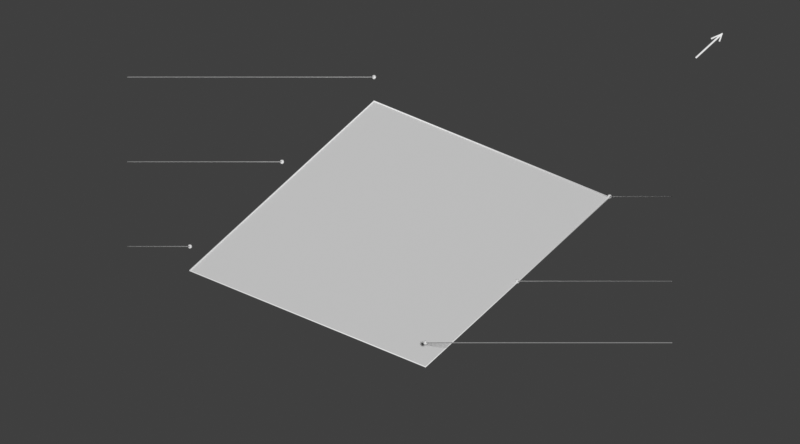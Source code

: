 # Source: 0201f222f07cd0c5.blend  (saved by Blender 5.1.30; exported with 4.5.12 LTS)
import bpy
from mathutils import Matrix  # noqa: F401  (used for matrix-valued properties, if any)

bpy.ops.wm.read_factory_settings(use_empty=True)
scene = bpy.context.scene
scene.name = 'Scene'

# ---- materials (node trees are filled in below, after node groups)
mat_concrete = bpy.data.materials.new('Concrete')
mat_concrete.diffuse_color = (0.72, 0.78, 0.81, 1.0)
mat_leaders = bpy.data.materials.new('Leaders')
mat_leaders.diffuse_color = (0.025, 0.025, 0.025, 1.0)
mat_survey_point = bpy.data.materials.new('Survey point')
mat_survey_point.diffuse_color = (0.9, 0.28, 0.025, 1.0)

# ---- material node trees
mat_concrete.use_nodes = True; mat_concrete.node_tree.nodes.clear()
_N = mat_concrete.node_tree.nodes; _L = mat_concrete.node_tree.links
n0 = _N.new('ShaderNodeBsdfPrincipled'); n0.name = 'Principled BSDF'; n0.location = (-200, 100)
n1 = _N.new('ShaderNodeOutputMaterial'); n1.name = 'Material Output'; n1.location = (200, 100)
_L.new(n0.outputs[0], n1.inputs[0])
n1.is_active_output = True
mat_leaders.use_nodes = True; mat_leaders.node_tree.nodes.clear()
_N = mat_leaders.node_tree.nodes; _L = mat_leaders.node_tree.links
n0 = _N.new('ShaderNodeBsdfPrincipled'); n0.name = 'Principled BSDF'; n0.location = (-200, 100)
n1 = _N.new('ShaderNodeOutputMaterial'); n1.name = 'Material Output'; n1.location = (200, 100)
_L.new(n0.outputs[0], n1.inputs[0])
n1.is_active_output = True
mat_survey_point.use_nodes = True; mat_survey_point.node_tree.nodes.clear()
_N = mat_survey_point.node_tree.nodes; _L = mat_survey_point.node_tree.links
n0 = _N.new('ShaderNodeBsdfPrincipled'); n0.name = 'Principled BSDF'; n0.location = (-200, 100)
n1 = _N.new('ShaderNodeOutputMaterial'); n1.name = 'Material Output'; n1.location = (200, 100)
_L.new(n0.outputs[0], n1.inputs[0])
n1.is_active_output = True

# ---- world
world_white = bpy.data.worlds.new('White'); scene.world = world_white
world_white.use_nodes = True; world_white.node_tree.nodes.clear()
_N = world_white.node_tree.nodes; _L = world_white.node_tree.links
n0 = _N.new('ShaderNodeBackground'); n0.name = 'Background'; n0.location = (-200, 100)
n0.inputs[0].default_value = (0.05, 0.05, 0.05, 1.0)
n1 = _N.new('ShaderNodeOutputWorld'); n1.name = 'World Output'; n1.location = (200, 100)
_L.new(n0.outputs[0], n1.inputs[0])
n1.is_active_output = True
world_white.color = (1.0, 1.0, 1.0)

# ---- cameras
cam_camera = bpy.data.cameras.new('Camera')
cam_camera.type = 'ORTHO'
cam_camera.ortho_scale = 8.193

# ---- meshes
me_head_top_envelope = bpy.data.meshes.new('Head top envelope')
me_head_top_envelope.from_pydata([(-1.45, -1.7, 0.0), (1.45, -1.7, 0.0), (1.45, 1.7, 0.0), (-1.45, 1.7, 0.0)], [], [(0, 1, 2, 3)])
me_head_top_envelope.materials.append(mat_concrete)
me_head_top_envelope.update()
me_sphere = bpy.data.meshes.new('Sphere')
me_sphere.from_pydata([(0.0, 0.0, 0.02294), (0.0, 0.01622, 0.01622), (0.0, 0.01622, -0.01622), (0.0, 0.0, -0.02294), (0.01147, 0.01147, 0.01622), (0.01622, 0.01622, 0.0), (0.01147, 0.01147, -0.01622), (0.01622, 0.0, 0.01622), (0.02294, 0.0, 0.0), (0.01622, 0.0, -0.01622), (0.01147, -0.01147, 0.01622), (0.01622, -0.01622, 0.0), (0.01147, -0.01147, -0.01622), (0.0, -0.01622, 0.01622), (0.0, -0.02294, 0.0), (0.0, -0.01622, -0.01622), (-0.01147, -0.01147, 0.01622), (-0.01622, -0.01622, 0.0), (-0.01147, -0.01147, -0.01622), (-0.01622, 0.0, 0.01622), (-0.02294, 0.0, 0.0), (-0.01622, 0.0, -0.01622), (-0.01147, 0.01147, 0.01622), (-0.01622, 0.01622, 0.0), (-0.01147, 0.01147, -0.01622), (0.0, 0.02294, 0.0)], [], [(3, 2, 6), (25, 1, 4, 5), (2, 25, 5, 6), (1, 0, 4), (3, 6, 9), (5, 4, 7, 8), (6, 5, 8, 9), (4, 0, 7), (3, 9, 12), (8, 7, 10, 11), (9, 8, 11, 12), (7, 0, 10), (3, 12, 15), (11, 10, 13, 14), (12, 11, 14, 15), (10, 0, 13), (13, 0, 16), (3, 15, 18), (14, 13, 16, 17), (15, 14, 17, 18), (18, 17, 20, 21), (16, 0, 19), (3, 18, 21), (17, 16, 19, 20), (21, 20, 23, 24), (19, 0, 22), (3, 21, 24), (20, 19, 22, 23), (24, 23, 25, 2), (22, 0, 1), (3, 24, 2), (23, 22, 1, 25)])
_uv = me_sphere.uv_layers.new(name='UVMap')
_uv.uv.foreach_set('vector', [0.6875, 5.96e-08, 0.75, 0.25, 0.625, 0.25, 0.75, 0.5, 0.75, 0.75, 0.625, 0.75, 0.625, 0.5, 0.75, 0.25, 0.75, 0.5, 0.625, 0.5, 0.625, 0.25, 0.75, 0.75, 0.6875, 1.0, 0.625, 0.75, 0.5625, 5.96e-08, 0.625, 0.25, 0.5, 0.25, 0.625, 0.5, 0.625, 0.75, 0.5, 0.75, 0.5, 0.5, 0.625, 0.25, 0.625, 0.5, 0.5, 0.5, 0.5, 0.25, 0.625, 0.75, 0.5625, 1.0, 0.5, 0.75, 0.4375, 5.96e-08, 0.5, 0.25, 0.375, 0.25, 0.5, 0.5, 0.5, 0.75, 0.375, 0.75, 0.375, 0.5, 0.5, 0.25, 0.5, 0.5, 0.375, 0.5, 0.375, 0.25, 0.5, 0.75, 0.4375, 1.0, 0.375, 0.75, 0.3125, 5.96e-08, 0.375, 0.25, 0.25, 0.25, 0.375, 0.5, 0.375, 0.75, 0.25, 0.75, 0.25, 0.5, 0.375, 0.25, 0.375, 0.5, 0.25, 0.5, 0.25, 0.25, 0.375, 0.75, 0.3125, 1.0, 0.25, 0.75, 0.25, 0.75, 0.1875, 1.0, 0.125, 0.75, 0.1875, 5.96e-08, 0.25, 0.25, 0.125, 0.25, 0.25, 0.5, 0.25, 0.75, 0.125, 0.75, 0.125, 0.5, 0.25, 0.25, 0.25, 0.5, 0.125, 0.5, 0.125, 0.25, 0.125, 0.25, 0.125, 0.5, 0.0, 0.5, 0.0, 0.25, 0.125, 0.75, 0.0625, 1.0, 0.0, 0.75, 0.0625, 5.96e-08, 0.125, 0.25, 0.0, 0.25, 0.125, 0.5, 0.125, 0.75, 0.0, 0.75, 0.0, 0.5, 1.0, 0.25, 1.0, 0.5, 0.875, 0.5, 0.875, 0.25, 1.0, 0.75, 0.9375, 1.0, 0.875, 0.75, 0.9375, 5.96e-08, 1.0, 0.25, 0.875, 0.25, 1.0, 0.5, 1.0, 0.75, 0.875, 0.75, 0.875, 0.5, 0.875, 0.25, 0.875, 0.5, 0.75, 0.5, 0.75, 0.25, 0.875, 0.75, 0.8125, 1.0, 0.75, 0.75, 0.8125, 5.96e-08, 0.875, 0.25, 0.75, 0.25, 0.875, 0.5, 0.875, 0.75, 0.75, 0.75, 0.75, 0.5])
me_sphere.materials.append(mat_survey_point)
me_sphere.update()
me_sphere_001 = bpy.data.meshes.new('Sphere.001')
me_sphere_001.from_pydata([(0.0, 0.0, 0.02294), (0.0, 0.01622, 0.01622), (0.0, 0.01622, -0.01622), (0.0, 0.0, -0.02294), (0.01147, 0.01147, 0.01622), (0.01622, 0.01622, 0.0), (0.01147, 0.01147, -0.01622), (0.01622, 0.0, 0.01622), (0.02294, 0.0, 0.0), (0.01622, 0.0, -0.01622), (0.01147, -0.01147, 0.01622), (0.01622, -0.01622, 0.0), (0.01147, -0.01147, -0.01622), (0.0, -0.01622, 0.01622), (0.0, -0.02294, 0.0), (0.0, -0.01622, -0.01622), (-0.01147, -0.01147, 0.01622), (-0.01622, -0.01622, 0.0), (-0.01147, -0.01147, -0.01622), (-0.01622, 0.0, 0.01622), (-0.02294, 0.0, 0.0), (-0.01622, 0.0, -0.01622), (-0.01147, 0.01147, 0.01622), (-0.01622, 0.01622, 0.0), (-0.01147, 0.01147, -0.01622), (0.0, 0.02294, 0.0)], [], [(3, 2, 6), (25, 1, 4, 5), (2, 25, 5, 6), (1, 0, 4), (3, 6, 9), (5, 4, 7, 8), (6, 5, 8, 9), (4, 0, 7), (3, 9, 12), (8, 7, 10, 11), (9, 8, 11, 12), (7, 0, 10), (3, 12, 15), (11, 10, 13, 14), (12, 11, 14, 15), (10, 0, 13), (13, 0, 16), (3, 15, 18), (14, 13, 16, 17), (15, 14, 17, 18), (18, 17, 20, 21), (16, 0, 19), (3, 18, 21), (17, 16, 19, 20), (21, 20, 23, 24), (19, 0, 22), (3, 21, 24), (20, 19, 22, 23), (24, 23, 25, 2), (22, 0, 1), (3, 24, 2), (23, 22, 1, 25)])
_uv = me_sphere_001.uv_layers.new(name='UVMap')
_uv.uv.foreach_set('vector', [0.6875, 5.96e-08, 0.75, 0.25, 0.625, 0.25, 0.75, 0.5, 0.75, 0.75, 0.625, 0.75, 0.625, 0.5, 0.75, 0.25, 0.75, 0.5, 0.625, 0.5, 0.625, 0.25, 0.75, 0.75, 0.6875, 1.0, 0.625, 0.75, 0.5625, 5.96e-08, 0.625, 0.25, 0.5, 0.25, 0.625, 0.5, 0.625, 0.75, 0.5, 0.75, 0.5, 0.5, 0.625, 0.25, 0.625, 0.5, 0.5, 0.5, 0.5, 0.25, 0.625, 0.75, 0.5625, 1.0, 0.5, 0.75, 0.4375, 5.96e-08, 0.5, 0.25, 0.375, 0.25, 0.5, 0.5, 0.5, 0.75, 0.375, 0.75, 0.375, 0.5, 0.5, 0.25, 0.5, 0.5, 0.375, 0.5, 0.375, 0.25, 0.5, 0.75, 0.4375, 1.0, 0.375, 0.75, 0.3125, 5.96e-08, 0.375, 0.25, 0.25, 0.25, 0.375, 0.5, 0.375, 0.75, 0.25, 0.75, 0.25, 0.5, 0.375, 0.25, 0.375, 0.5, 0.25, 0.5, 0.25, 0.25, 0.375, 0.75, 0.3125, 1.0, 0.25, 0.75, 0.25, 0.75, 0.1875, 1.0, 0.125, 0.75, 0.1875, 5.96e-08, 0.25, 0.25, 0.125, 0.25, 0.25, 0.5, 0.25, 0.75, 0.125, 0.75, 0.125, 0.5, 0.25, 0.25, 0.25, 0.5, 0.125, 0.5, 0.125, 0.25, 0.125, 0.25, 0.125, 0.5, 0.0, 0.5, 0.0, 0.25, 0.125, 0.75, 0.0625, 1.0, 0.0, 0.75, 0.0625, 5.96e-08, 0.125, 0.25, 0.0, 0.25, 0.125, 0.5, 0.125, 0.75, 0.0, 0.75, 0.0, 0.5, 1.0, 0.25, 1.0, 0.5, 0.875, 0.5, 0.875, 0.25, 1.0, 0.75, 0.9375, 1.0, 0.875, 0.75, 0.9375, 5.96e-08, 1.0, 0.25, 0.875, 0.25, 1.0, 0.5, 1.0, 0.75, 0.875, 0.75, 0.875, 0.5, 0.875, 0.25, 0.875, 0.5, 0.75, 0.5, 0.75, 0.25, 0.875, 0.75, 0.8125, 1.0, 0.75, 0.75, 0.8125, 5.96e-08, 0.875, 0.25, 0.75, 0.25, 0.875, 0.5, 0.875, 0.75, 0.75, 0.75, 0.75, 0.5])
me_sphere_001.materials.append(mat_survey_point)
me_sphere_001.update()
me_sphere_002 = bpy.data.meshes.new('Sphere.002')
me_sphere_002.from_pydata([(0.0, 0.0, 0.02294), (0.0, 0.01622, 0.01622), (0.0, 0.01622, -0.01622), (0.0, 0.0, -0.02294), (0.01147, 0.01147, 0.01622), (0.01622, 0.01622, 0.0), (0.01147, 0.01147, -0.01622), (0.01622, 0.0, 0.01622), (0.02294, 0.0, 0.0), (0.01622, 0.0, -0.01622), (0.01147, -0.01147, 0.01622), (0.01622, -0.01622, 0.0), (0.01147, -0.01147, -0.01622), (0.0, -0.01622, 0.01622), (0.0, -0.02294, 0.0), (0.0, -0.01622, -0.01622), (-0.01147, -0.01147, 0.01622), (-0.01622, -0.01622, 0.0), (-0.01147, -0.01147, -0.01622), (-0.01622, 0.0, 0.01622), (-0.02294, 0.0, 0.0), (-0.01622, 0.0, -0.01622), (-0.01147, 0.01147, 0.01622), (-0.01622, 0.01622, 0.0), (-0.01147, 0.01147, -0.01622), (0.0, 0.02294, 0.0)], [], [(3, 2, 6), (25, 1, 4, 5), (2, 25, 5, 6), (1, 0, 4), (3, 6, 9), (5, 4, 7, 8), (6, 5, 8, 9), (4, 0, 7), (3, 9, 12), (8, 7, 10, 11), (9, 8, 11, 12), (7, 0, 10), (3, 12, 15), (11, 10, 13, 14), (12, 11, 14, 15), (10, 0, 13), (13, 0, 16), (3, 15, 18), (14, 13, 16, 17), (15, 14, 17, 18), (18, 17, 20, 21), (16, 0, 19), (3, 18, 21), (17, 16, 19, 20), (21, 20, 23, 24), (19, 0, 22), (3, 21, 24), (20, 19, 22, 23), (24, 23, 25, 2), (22, 0, 1), (3, 24, 2), (23, 22, 1, 25)])
_uv = me_sphere_002.uv_layers.new(name='UVMap')
_uv.uv.foreach_set('vector', [0.6875, 5.96e-08, 0.75, 0.25, 0.625, 0.25, 0.75, 0.5, 0.75, 0.75, 0.625, 0.75, 0.625, 0.5, 0.75, 0.25, 0.75, 0.5, 0.625, 0.5, 0.625, 0.25, 0.75, 0.75, 0.6875, 1.0, 0.625, 0.75, 0.5625, 5.96e-08, 0.625, 0.25, 0.5, 0.25, 0.625, 0.5, 0.625, 0.75, 0.5, 0.75, 0.5, 0.5, 0.625, 0.25, 0.625, 0.5, 0.5, 0.5, 0.5, 0.25, 0.625, 0.75, 0.5625, 1.0, 0.5, 0.75, 0.4375, 5.96e-08, 0.5, 0.25, 0.375, 0.25, 0.5, 0.5, 0.5, 0.75, 0.375, 0.75, 0.375, 0.5, 0.5, 0.25, 0.5, 0.5, 0.375, 0.5, 0.375, 0.25, 0.5, 0.75, 0.4375, 1.0, 0.375, 0.75, 0.3125, 5.96e-08, 0.375, 0.25, 0.25, 0.25, 0.375, 0.5, 0.375, 0.75, 0.25, 0.75, 0.25, 0.5, 0.375, 0.25, 0.375, 0.5, 0.25, 0.5, 0.25, 0.25, 0.375, 0.75, 0.3125, 1.0, 0.25, 0.75, 0.25, 0.75, 0.1875, 1.0, 0.125, 0.75, 0.1875, 5.96e-08, 0.25, 0.25, 0.125, 0.25, 0.25, 0.5, 0.25, 0.75, 0.125, 0.75, 0.125, 0.5, 0.25, 0.25, 0.25, 0.5, 0.125, 0.5, 0.125, 0.25, 0.125, 0.25, 0.125, 0.5, 0.0, 0.5, 0.0, 0.25, 0.125, 0.75, 0.0625, 1.0, 0.0, 0.75, 0.0625, 5.96e-08, 0.125, 0.25, 0.0, 0.25, 0.125, 0.5, 0.125, 0.75, 0.0, 0.75, 0.0, 0.5, 1.0, 0.25, 1.0, 0.5, 0.875, 0.5, 0.875, 0.25, 1.0, 0.75, 0.9375, 1.0, 0.875, 0.75, 0.9375, 5.96e-08, 1.0, 0.25, 0.875, 0.25, 1.0, 0.5, 1.0, 0.75, 0.875, 0.75, 0.875, 0.5, 0.875, 0.25, 0.875, 0.5, 0.75, 0.5, 0.75, 0.25, 0.875, 0.75, 0.8125, 1.0, 0.75, 0.75, 0.8125, 5.96e-08, 0.875, 0.25, 0.75, 0.25, 0.875, 0.5, 0.875, 0.75, 0.75, 0.75, 0.75, 0.5])
me_sphere_002.materials.append(mat_survey_point)
me_sphere_002.update()
me_sphere_003 = bpy.data.meshes.new('Sphere.003')
me_sphere_003.from_pydata([(0.0, 0.0, 0.02294), (0.0, 0.01622, 0.01622), (0.0, 0.01622, -0.01622), (0.0, 0.0, -0.02294), (0.01147, 0.01147, 0.01622), (0.01622, 0.01622, 0.0), (0.01147, 0.01147, -0.01622), (0.01622, 0.0, 0.01622), (0.02294, 0.0, 0.0), (0.01622, 0.0, -0.01622), (0.01147, -0.01147, 0.01622), (0.01622, -0.01622, 0.0), (0.01147, -0.01147, -0.01622), (0.0, -0.01622, 0.01622), (0.0, -0.02294, 0.0), (0.0, -0.01622, -0.01622), (-0.01147, -0.01147, 0.01622), (-0.01622, -0.01622, 0.0), (-0.01147, -0.01147, -0.01622), (-0.01622, 0.0, 0.01622), (-0.02294, 0.0, 0.0), (-0.01622, 0.0, -0.01622), (-0.01147, 0.01147, 0.01622), (-0.01622, 0.01622, 0.0), (-0.01147, 0.01147, -0.01622), (0.0, 0.02294, 0.0)], [], [(3, 2, 6), (25, 1, 4, 5), (2, 25, 5, 6), (1, 0, 4), (3, 6, 9), (5, 4, 7, 8), (6, 5, 8, 9), (4, 0, 7), (3, 9, 12), (8, 7, 10, 11), (9, 8, 11, 12), (7, 0, 10), (3, 12, 15), (11, 10, 13, 14), (12, 11, 14, 15), (10, 0, 13), (13, 0, 16), (3, 15, 18), (14, 13, 16, 17), (15, 14, 17, 18), (18, 17, 20, 21), (16, 0, 19), (3, 18, 21), (17, 16, 19, 20), (21, 20, 23, 24), (19, 0, 22), (3, 21, 24), (20, 19, 22, 23), (24, 23, 25, 2), (22, 0, 1), (3, 24, 2), (23, 22, 1, 25)])
_uv = me_sphere_003.uv_layers.new(name='UVMap')
_uv.uv.foreach_set('vector', [0.6875, 5.96e-08, 0.75, 0.25, 0.625, 0.25, 0.75, 0.5, 0.75, 0.75, 0.625, 0.75, 0.625, 0.5, 0.75, 0.25, 0.75, 0.5, 0.625, 0.5, 0.625, 0.25, 0.75, 0.75, 0.6875, 1.0, 0.625, 0.75, 0.5625, 5.96e-08, 0.625, 0.25, 0.5, 0.25, 0.625, 0.5, 0.625, 0.75, 0.5, 0.75, 0.5, 0.5, 0.625, 0.25, 0.625, 0.5, 0.5, 0.5, 0.5, 0.25, 0.625, 0.75, 0.5625, 1.0, 0.5, 0.75, 0.4375, 5.96e-08, 0.5, 0.25, 0.375, 0.25, 0.5, 0.5, 0.5, 0.75, 0.375, 0.75, 0.375, 0.5, 0.5, 0.25, 0.5, 0.5, 0.375, 0.5, 0.375, 0.25, 0.5, 0.75, 0.4375, 1.0, 0.375, 0.75, 0.3125, 5.96e-08, 0.375, 0.25, 0.25, 0.25, 0.375, 0.5, 0.375, 0.75, 0.25, 0.75, 0.25, 0.5, 0.375, 0.25, 0.375, 0.5, 0.25, 0.5, 0.25, 0.25, 0.375, 0.75, 0.3125, 1.0, 0.25, 0.75, 0.25, 0.75, 0.1875, 1.0, 0.125, 0.75, 0.1875, 5.96e-08, 0.25, 0.25, 0.125, 0.25, 0.25, 0.5, 0.25, 0.75, 0.125, 0.75, 0.125, 0.5, 0.25, 0.25, 0.25, 0.5, 0.125, 0.5, 0.125, 0.25, 0.125, 0.25, 0.125, 0.5, 0.0, 0.5, 0.0, 0.25, 0.125, 0.75, 0.0625, 1.0, 0.0, 0.75, 0.0625, 5.96e-08, 0.125, 0.25, 0.0, 0.25, 0.125, 0.5, 0.125, 0.75, 0.0, 0.75, 0.0, 0.5, 1.0, 0.25, 1.0, 0.5, 0.875, 0.5, 0.875, 0.25, 1.0, 0.75, 0.9375, 1.0, 0.875, 0.75, 0.9375, 5.96e-08, 1.0, 0.25, 0.875, 0.25, 1.0, 0.5, 1.0, 0.75, 0.875, 0.75, 0.875, 0.5, 0.875, 0.25, 0.875, 0.5, 0.75, 0.5, 0.75, 0.25, 0.875, 0.75, 0.8125, 1.0, 0.75, 0.75, 0.8125, 5.96e-08, 0.875, 0.25, 0.75, 0.25, 0.875, 0.5, 0.875, 0.75, 0.75, 0.75, 0.75, 0.5])
me_sphere_003.materials.append(mat_survey_point)
me_sphere_003.update()
me_sphere_004 = bpy.data.meshes.new('Sphere.004')
me_sphere_004.from_pydata([(0.0, 0.0, 0.02294), (0.0, 0.01622, 0.01622), (0.0, 0.01622, -0.01622), (0.0, 0.0, -0.02294), (0.01147, 0.01147, 0.01622), (0.01622, 0.01622, 0.0), (0.01147, 0.01147, -0.01622), (0.01622, 0.0, 0.01622), (0.02294, 0.0, 0.0), (0.01622, 0.0, -0.01622), (0.01147, -0.01147, 0.01622), (0.01622, -0.01622, 0.0), (0.01147, -0.01147, -0.01622), (0.0, -0.01622, 0.01622), (0.0, -0.02294, 0.0), (0.0, -0.01622, -0.01622), (-0.01147, -0.01147, 0.01622), (-0.01622, -0.01622, 0.0), (-0.01147, -0.01147, -0.01622), (-0.01622, 0.0, 0.01622), (-0.02294, 0.0, 0.0), (-0.01622, 0.0, -0.01622), (-0.01147, 0.01147, 0.01622), (-0.01622, 0.01622, 0.0), (-0.01147, 0.01147, -0.01622), (0.0, 0.02294, 0.0)], [], [(3, 2, 6), (25, 1, 4, 5), (2, 25, 5, 6), (1, 0, 4), (3, 6, 9), (5, 4, 7, 8), (6, 5, 8, 9), (4, 0, 7), (3, 9, 12), (8, 7, 10, 11), (9, 8, 11, 12), (7, 0, 10), (3, 12, 15), (11, 10, 13, 14), (12, 11, 14, 15), (10, 0, 13), (13, 0, 16), (3, 15, 18), (14, 13, 16, 17), (15, 14, 17, 18), (18, 17, 20, 21), (16, 0, 19), (3, 18, 21), (17, 16, 19, 20), (21, 20, 23, 24), (19, 0, 22), (3, 21, 24), (20, 19, 22, 23), (24, 23, 25, 2), (22, 0, 1), (3, 24, 2), (23, 22, 1, 25)])
_uv = me_sphere_004.uv_layers.new(name='UVMap')
_uv.uv.foreach_set('vector', [0.6875, 5.96e-08, 0.75, 0.25, 0.625, 0.25, 0.75, 0.5, 0.75, 0.75, 0.625, 0.75, 0.625, 0.5, 0.75, 0.25, 0.75, 0.5, 0.625, 0.5, 0.625, 0.25, 0.75, 0.75, 0.6875, 1.0, 0.625, 0.75, 0.5625, 5.96e-08, 0.625, 0.25, 0.5, 0.25, 0.625, 0.5, 0.625, 0.75, 0.5, 0.75, 0.5, 0.5, 0.625, 0.25, 0.625, 0.5, 0.5, 0.5, 0.5, 0.25, 0.625, 0.75, 0.5625, 1.0, 0.5, 0.75, 0.4375, 5.96e-08, 0.5, 0.25, 0.375, 0.25, 0.5, 0.5, 0.5, 0.75, 0.375, 0.75, 0.375, 0.5, 0.5, 0.25, 0.5, 0.5, 0.375, 0.5, 0.375, 0.25, 0.5, 0.75, 0.4375, 1.0, 0.375, 0.75, 0.3125, 5.96e-08, 0.375, 0.25, 0.25, 0.25, 0.375, 0.5, 0.375, 0.75, 0.25, 0.75, 0.25, 0.5, 0.375, 0.25, 0.375, 0.5, 0.25, 0.5, 0.25, 0.25, 0.375, 0.75, 0.3125, 1.0, 0.25, 0.75, 0.25, 0.75, 0.1875, 1.0, 0.125, 0.75, 0.1875, 5.96e-08, 0.25, 0.25, 0.125, 0.25, 0.25, 0.5, 0.25, 0.75, 0.125, 0.75, 0.125, 0.5, 0.25, 0.25, 0.25, 0.5, 0.125, 0.5, 0.125, 0.25, 0.125, 0.25, 0.125, 0.5, 0.0, 0.5, 0.0, 0.25, 0.125, 0.75, 0.0625, 1.0, 0.0, 0.75, 0.0625, 5.96e-08, 0.125, 0.25, 0.0, 0.25, 0.125, 0.5, 0.125, 0.75, 0.0, 0.75, 0.0, 0.5, 1.0, 0.25, 1.0, 0.5, 0.875, 0.5, 0.875, 0.25, 1.0, 0.75, 0.9375, 1.0, 0.875, 0.75, 0.9375, 5.96e-08, 1.0, 0.25, 0.875, 0.25, 1.0, 0.5, 1.0, 0.75, 0.875, 0.75, 0.875, 0.5, 0.875, 0.25, 0.875, 0.5, 0.75, 0.5, 0.75, 0.25, 0.875, 0.75, 0.8125, 1.0, 0.75, 0.75, 0.8125, 5.96e-08, 0.875, 0.25, 0.75, 0.25, 0.875, 0.5, 0.875, 0.75, 0.75, 0.75, 0.75, 0.5])
me_sphere_004.materials.append(mat_survey_point)
me_sphere_004.update()
me_sphere_005 = bpy.data.meshes.new('Sphere.005')
me_sphere_005.from_pydata([(0.0, 0.0, 0.02294), (0.0, 0.01622, 0.01622), (0.0, 0.01622, -0.01622), (0.0, 0.0, -0.02294), (0.01147, 0.01147, 0.01622), (0.01622, 0.01622, 0.0), (0.01147, 0.01147, -0.01622), (0.01622, 0.0, 0.01622), (0.02294, 0.0, 0.0), (0.01622, 0.0, -0.01622), (0.01147, -0.01147, 0.01622), (0.01622, -0.01622, 0.0), (0.01147, -0.01147, -0.01622), (0.0, -0.01622, 0.01622), (0.0, -0.02294, 0.0), (0.0, -0.01622, -0.01622), (-0.01147, -0.01147, 0.01622), (-0.01622, -0.01622, 0.0), (-0.01147, -0.01147, -0.01622), (-0.01622, 0.0, 0.01622), (-0.02294, 0.0, 0.0), (-0.01622, 0.0, -0.01622), (-0.01147, 0.01147, 0.01622), (-0.01622, 0.01622, 0.0), (-0.01147, 0.01147, -0.01622), (0.0, 0.02294, 0.0)], [], [(3, 2, 6), (25, 1, 4, 5), (2, 25, 5, 6), (1, 0, 4), (3, 6, 9), (5, 4, 7, 8), (6, 5, 8, 9), (4, 0, 7), (3, 9, 12), (8, 7, 10, 11), (9, 8, 11, 12), (7, 0, 10), (3, 12, 15), (11, 10, 13, 14), (12, 11, 14, 15), (10, 0, 13), (13, 0, 16), (3, 15, 18), (14, 13, 16, 17), (15, 14, 17, 18), (18, 17, 20, 21), (16, 0, 19), (3, 18, 21), (17, 16, 19, 20), (21, 20, 23, 24), (19, 0, 22), (3, 21, 24), (20, 19, 22, 23), (24, 23, 25, 2), (22, 0, 1), (3, 24, 2), (23, 22, 1, 25)])
_uv = me_sphere_005.uv_layers.new(name='UVMap')
_uv.uv.foreach_set('vector', [0.6875, 5.96e-08, 0.75, 0.25, 0.625, 0.25, 0.75, 0.5, 0.75, 0.75, 0.625, 0.75, 0.625, 0.5, 0.75, 0.25, 0.75, 0.5, 0.625, 0.5, 0.625, 0.25, 0.75, 0.75, 0.6875, 1.0, 0.625, 0.75, 0.5625, 5.96e-08, 0.625, 0.25, 0.5, 0.25, 0.625, 0.5, 0.625, 0.75, 0.5, 0.75, 0.5, 0.5, 0.625, 0.25, 0.625, 0.5, 0.5, 0.5, 0.5, 0.25, 0.625, 0.75, 0.5625, 1.0, 0.5, 0.75, 0.4375, 5.96e-08, 0.5, 0.25, 0.375, 0.25, 0.5, 0.5, 0.5, 0.75, 0.375, 0.75, 0.375, 0.5, 0.5, 0.25, 0.5, 0.5, 0.375, 0.5, 0.375, 0.25, 0.5, 0.75, 0.4375, 1.0, 0.375, 0.75, 0.3125, 5.96e-08, 0.375, 0.25, 0.25, 0.25, 0.375, 0.5, 0.375, 0.75, 0.25, 0.75, 0.25, 0.5, 0.375, 0.25, 0.375, 0.5, 0.25, 0.5, 0.25, 0.25, 0.375, 0.75, 0.3125, 1.0, 0.25, 0.75, 0.25, 0.75, 0.1875, 1.0, 0.125, 0.75, 0.1875, 5.96e-08, 0.25, 0.25, 0.125, 0.25, 0.25, 0.5, 0.25, 0.75, 0.125, 0.75, 0.125, 0.5, 0.25, 0.25, 0.25, 0.5, 0.125, 0.5, 0.125, 0.25, 0.125, 0.25, 0.125, 0.5, 0.0, 0.5, 0.0, 0.25, 0.125, 0.75, 0.0625, 1.0, 0.0, 0.75, 0.0625, 5.96e-08, 0.125, 0.25, 0.0, 0.25, 0.125, 0.5, 0.125, 0.75, 0.0, 0.75, 0.0, 0.5, 1.0, 0.25, 1.0, 0.5, 0.875, 0.5, 0.875, 0.25, 1.0, 0.75, 0.9375, 1.0, 0.875, 0.75, 0.9375, 5.96e-08, 1.0, 0.25, 0.875, 0.25, 1.0, 0.5, 1.0, 0.75, 0.875, 0.75, 0.875, 0.5, 0.875, 0.25, 0.875, 0.5, 0.75, 0.5, 0.75, 0.25, 0.875, 0.75, 0.8125, 1.0, 0.75, 0.75, 0.8125, 5.96e-08, 0.875, 0.25, 0.75, 0.25, 0.875, 0.5, 0.875, 0.75, 0.75, 0.75, 0.75, 0.5])
me_sphere_005.materials.append(mat_survey_point)
me_sphere_005.update()

# ---- curves / text
cu_top_edge = bpy.data.curves.new('Top edge', 'CURVE')
cu_top_edge.dimensions = '3D'
_sp = cu_top_edge.splines.new('POLY'); _sp.points.add(4)
_sp.points.foreach_set('co', [-1.45, -1.7, 0.0, 1.0, 1.45, -1.7, 0.0, 1.0, 1.45, 1.7, 0.0, 1.0, -1.45, 1.7, 0.0, 1.0, -1.45, -1.7, 0.0, 1.0])
cu_top_edge.materials.append(mat_leaders)
cu_top_edge.bevel_depth = 0.008
cu_top_edge.fill_mode = 'FULL'
cu_leader_t1 = bpy.data.curves.new('Leader T1', 'CURVE')
cu_leader_t1.dimensions = '3D'
_sp = cu_leader_t1.splines.new('POLY'); _sp.points.add(1)
_sp.points.foreach_set('co', [-1.45, 1.7, 0.312, 1.0, 0.7652, -6.17, 6.351, 1.0])
cu_leader_t1.materials.append(mat_leaders)
cu_leader_t1.bevel_depth = 0.004916
cu_leader_t1.fill_mode = 'FULL'
cu_leader_t3 = bpy.data.curves.new('Leader T3', 'CURVE')
cu_leader_t3.dimensions = '3D'
_sp = cu_leader_t3.splines.new('POLY'); _sp.points.add(1)
_sp.points.foreach_set('co', [-1.45, 0.0, 0.312, 1.0, 1.06, -6.613, 5.666, 1.0])
cu_leader_t3.materials.append(mat_leaders)
cu_leader_t3.bevel_depth = 0.004916
cu_leader_t3.fill_mode = 'FULL'
cu_leader_t5 = bpy.data.curves.new('Leader T5', 'CURVE')
cu_leader_t5.dimensions = '3D'
_sp = cu_leader_t5.splines.new('POLY'); _sp.points.add(1)
_sp.points.foreach_set('co', [-1.45, -1.7, 0.312, 1.0, 1.356, -7.055, 4.981, 1.0])
cu_leader_t5.materials.append(mat_leaders)
cu_leader_t5.bevel_depth = 0.004916
cu_leader_t5.fill_mode = 'FULL'
cu_leader_t2 = bpy.data.curves.new('Leader T2', 'CURVE')
cu_leader_t2.dimensions = '3D'
_sp = cu_leader_t2.splines.new('POLY'); _sp.points.add(1)
_sp.points.foreach_set('co', [1.45, 1.7, 0.012, 1.0, 5.817, -3.704, 5.385, 1.0])
cu_leader_t2.materials.append(mat_leaders)
cu_leader_t2.bevel_depth = 0.004916
cu_leader_t2.fill_mode = 'FULL'
cu_leader_t4 = bpy.data.curves.new('Leader T4', 'CURVE')
cu_leader_t4.dimensions = '3D'
_sp = cu_leader_t4.splines.new('POLY'); _sp.points.add(1)
_sp.points.foreach_set('co', [1.45, 0.0, 0.012, 1.0, 6.112, -4.147, 4.7, 1.0])
cu_leader_t4.materials.append(mat_leaders)
cu_leader_t4.bevel_depth = 0.004916
cu_leader_t4.fill_mode = 'FULL'
cu_leader_t6 = bpy.data.curves.new('Leader T6', 'CURVE')
cu_leader_t6.dimensions = '3D'
_sp = cu_leader_t6.splines.new('POLY'); _sp.points.add(1)
_sp.points.foreach_set('co', [1.45, -1.7, 0.312, 1.0, 6.327, -4.468, 4.202, 1.0])
cu_leader_t6.materials.append(mat_leaders)
cu_leader_t6.bevel_depth = 0.004916
cu_leader_t6.fill_mode = 'FULL'
cu_increasing_chainage = bpy.data.curves.new('Increasing chainage', 'CURVE')
cu_increasing_chainage.dimensions = '3D'
_sp = cu_increasing_chainage.splines.new('POLY'); _sp.points.add(1)
_sp.points.foreach_set('co', [5.539, -2.843, 6.506, 1.0, 5.68, -2.565, 6.703, 1.0])
cu_increasing_chainage.materials.append(mat_survey_point)
cu_increasing_chainage.bevel_depth = 0.01065
cu_increasing_chainage.fill_mode = 'FULL'
cu_arrow = bpy.data.curves.new('Arrow', 'CURVE')
cu_arrow.dimensions = '3D'
_sp = cu_arrow.splines.new('POLY'); _sp.points.add(2)
_sp.points.foreach_set('co', [5.682, -2.623, 6.639, 1.0, 5.68, -2.565, 6.703, 1.0, 5.603, -2.656, 6.661, 1.0])
cu_arrow.materials.append(mat_survey_point)
cu_arrow.bevel_depth = 0.01065
cu_arrow.fill_mode = 'FULL'

# ---- objects
ob_head_top_envelope = bpy.data.objects.new('Head top envelope', me_head_top_envelope)
ob_top_edge = bpy.data.objects.new('Top edge', cu_top_edge)
ob_camera = bpy.data.objects.new('Camera', cam_camera)
ob_t1 = bpy.data.objects.new('T1', me_sphere)
ob_t2 = bpy.data.objects.new('T2', me_sphere_001)
ob_t3 = bpy.data.objects.new('T3', me_sphere_002)
ob_t4 = bpy.data.objects.new('T4', me_sphere_003)
ob_t5 = bpy.data.objects.new('T5', me_sphere_004)
ob_t6 = bpy.data.objects.new('T6', me_sphere_005)
ob_leader_t1 = bpy.data.objects.new('Leader T1', cu_leader_t1)
ob_leader_t3 = bpy.data.objects.new('Leader T3', cu_leader_t3)
ob_leader_t5 = bpy.data.objects.new('Leader T5', cu_leader_t5)
ob_leader_t2 = bpy.data.objects.new('Leader T2', cu_leader_t2)
ob_leader_t4 = bpy.data.objects.new('Leader T4', cu_leader_t4)
ob_leader_t6 = bpy.data.objects.new('Leader T6', cu_leader_t6)
ob_increasing_chainage = bpy.data.objects.new('Increasing chainage', cu_increasing_chainage)
ob_arrow = bpy.data.objects.new('Arrow', cu_arrow)

# ---- transforms, parenting, visibility, modifiers, constraints
ob_head_top_envelope.location = (0.0, 0.0, 0.0)
ob_top_edge.location = (0.0, 0.0, 0.0)
ob_camera.location = (10.77, -16.15, 15.23)
ob_camera.rotation_euler = (0.9105, -4.299e-09, 0.588)
ob_t1.location = (-1.45, 1.7, 0.312)
ob_t2.location = (1.45, 1.7, 0.012)
ob_t3.location = (-1.45, 0.0, 0.312)
ob_t4.location = (1.45, 0.0, 0.012)
ob_t5.location = (-1.45, -1.7, 0.312)
ob_t6.location = (1.45, -1.7, 0.312)
ob_leader_t1.location = (0.0, 0.0, 0.0)
ob_leader_t3.location = (0.0, 0.0, 0.0)
ob_leader_t5.location = (0.0, 0.0, 0.0)
ob_leader_t2.location = (0.0, 0.0, 0.0)
ob_leader_t4.location = (0.0, 0.0, 0.0)
ob_leader_t6.location = (0.0, 0.0, 0.0)
ob_increasing_chainage.location = (0.0, 0.0, 0.0)
ob_arrow.location = (0.0, 0.0, 0.0)

# ---- collection membership
scene.collection.objects.link(ob_head_top_envelope)
scene.collection.objects.link(ob_top_edge)
scene.collection.objects.link(ob_camera)
scene.collection.objects.link(ob_t1)
scene.collection.objects.link(ob_t2)
scene.collection.objects.link(ob_t3)
scene.collection.objects.link(ob_t4)
scene.collection.objects.link(ob_t5)
scene.collection.objects.link(ob_t6)
scene.collection.objects.link(ob_leader_t1)
scene.collection.objects.link(ob_leader_t3)
scene.collection.objects.link(ob_leader_t5)
scene.collection.objects.link(ob_leader_t2)
scene.collection.objects.link(ob_leader_t4)
scene.collection.objects.link(ob_leader_t6)
scene.collection.objects.link(ob_increasing_chainage)
scene.collection.objects.link(ob_arrow)

# ---- scene / render settings (as saved in the file)
scene.camera = ob_camera
scene.frame_start = 1; scene.frame_end = 250; scene.frame_set(1)
scene.render.engine = 'BLENDER_WORKBENCH'
scene.render.image_settings.color_mode = 'RGB'
scene.render.resolution_x = 1800
scene.render.resolution_y = 1000
scene.render.bake_bias = 0.0
scene.render.bake_samples = 0
scene.cycles.sampling_pattern = 'TABULATED_SOBOL'
scene.eevee.use_volume_custom_range = False
scene.view_settings.view_transform = 'Standard'
bpy.context.view_layer.update()

# ---- added for rendering (the .blend has no usable light): sun
light_auto_sun = bpy.data.lights.new('AutoSun', 'SUN')
light_auto_sun.energy = 3.0
light_auto_sun.angle = 0.0523599
ob_auto_sun = bpy.data.objects.new('AutoSun', light_auto_sun)
scene.collection.objects.link(ob_auto_sun)
ob_auto_sun.rotation_euler = (0.872665, 0.174533, 0.523599)
bpy.context.view_layer.update()
